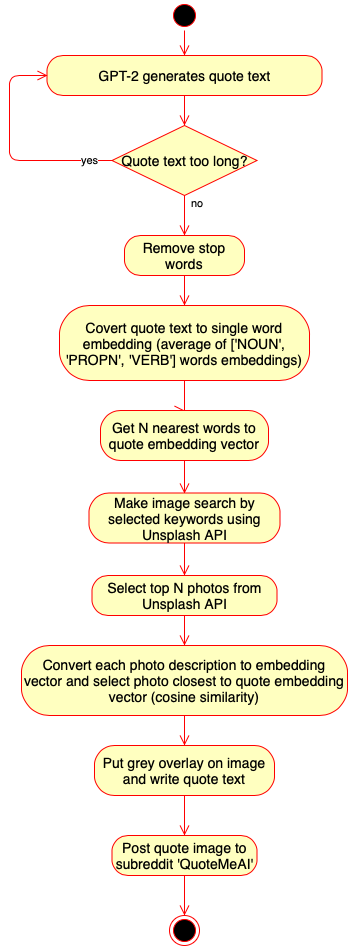

The diagram above was exported from draw.io. Its source (the exported page's mxGraphModel, read from the mxfile embedded in the PNG):
<mxGraphModel dx="829" dy="616" grid="1" gridSize="10" guides="1" tooltips="1" connect="1" arrows="1" fold="1" page="1" pageScale="1" pageWidth="827" pageHeight="1169" math="0" shadow="0">
  <root>
    <mxCell id="0" />
    <mxCell id="1" parent="0" />
    <mxCell id="fsz-aZaEPKle8Cuh6a2s-1" value="" style="ellipse;html=1;shape=startState;fillColor=#000000;strokeColor=#ff0000;" parent="1" vertex="1">
      <mxGeometry x="390" y="25" width="30" height="30" as="geometry" />
    </mxCell>
    <mxCell id="fsz-aZaEPKle8Cuh6a2s-2" value="" style="edgeStyle=orthogonalEdgeStyle;html=1;verticalAlign=bottom;endArrow=open;endSize=8;strokeColor=#ff0000;entryX=0.5;entryY=0;entryDx=0;entryDy=0;" parent="1" source="fsz-aZaEPKle8Cuh6a2s-1" target="fsz-aZaEPKle8Cuh6a2s-3" edge="1">
      <mxGeometry relative="1" as="geometry">
        <mxPoint x="405" y="100" as="targetPoint" />
      </mxGeometry>
    </mxCell>
    <mxCell id="fsz-aZaEPKle8Cuh6a2s-3" value="&lt;pre style=&quot;font-size: 14px;&quot;&gt;&lt;font face=&quot;Helvetica&quot; style=&quot;font-size: 14px;&quot;&gt;GPT-2 generates quote text&lt;/font&gt;&lt;/pre&gt;" style="rounded=1;whiteSpace=wrap;html=1;arcSize=40;fontColor=#000000;fillColor=#ffffc0;strokeColor=#ff0000;fontSize=14;" parent="1" vertex="1">
      <mxGeometry x="267.5" y="80" width="275" height="40" as="geometry" />
    </mxCell>
    <mxCell id="fsz-aZaEPKle8Cuh6a2s-4" value="" style="edgeStyle=orthogonalEdgeStyle;html=1;verticalAlign=bottom;endArrow=open;endSize=8;strokeColor=#ff0000;entryX=0.5;entryY=0;entryDx=0;entryDy=0;" parent="1" source="fsz-aZaEPKle8Cuh6a2s-3" target="fsz-aZaEPKle8Cuh6a2s-6" edge="1">
      <mxGeometry relative="1" as="geometry">
        <mxPoint x="405" y="150" as="targetPoint" />
      </mxGeometry>
    </mxCell>
    <mxCell id="fsz-aZaEPKle8Cuh6a2s-6" value="Quote text too long?" style="rhombus;whiteSpace=wrap;html=1;fillColor=#ffffc0;strokeColor=#ff0000;fontSize=14;" parent="1" vertex="1">
      <mxGeometry x="332.5" y="150" width="145" height="70" as="geometry" />
    </mxCell>
    <mxCell id="fsz-aZaEPKle8Cuh6a2s-7" value="no" style="edgeStyle=orthogonalEdgeStyle;html=1;align=left;verticalAlign=bottom;endArrow=open;endSize=8;strokeColor=#ff0000;entryX=0.5;entryY=0;entryDx=0;entryDy=0;" parent="1" source="fsz-aZaEPKle8Cuh6a2s-6" target="fsz-aZaEPKle8Cuh6a2s-9" edge="1">
      <mxGeometry x="-0.2" y="5" relative="1" as="geometry">
        <mxPoint x="405" y="270" as="targetPoint" />
        <mxPoint as="offset" />
      </mxGeometry>
    </mxCell>
    <mxCell id="fsz-aZaEPKle8Cuh6a2s-8" value="yes" style="edgeStyle=orthogonalEdgeStyle;html=1;align=left;verticalAlign=top;endArrow=open;endSize=8;strokeColor=#ff0000;entryX=0;entryY=0.5;entryDx=0;entryDy=0;exitX=0;exitY=0.5;exitDx=0;exitDy=0;" parent="1" source="fsz-aZaEPKle8Cuh6a2s-6" target="fsz-aZaEPKle8Cuh6a2s-3" edge="1">
      <mxGeometry x="0.0387" y="-70" relative="1" as="geometry">
        <mxPoint x="363" y="280" as="targetPoint" />
        <Array as="points">
          <mxPoint x="230" y="185" />
          <mxPoint x="230" y="100" />
        </Array>
        <mxPoint y="1" as="offset" />
      </mxGeometry>
    </mxCell>
    <mxCell id="fsz-aZaEPKle8Cuh6a2s-9" value="Remove stop words" style="rounded=1;whiteSpace=wrap;html=1;arcSize=40;fontColor=#000000;fillColor=#ffffc0;strokeColor=#ff0000;fontSize=14;" parent="1" vertex="1">
      <mxGeometry x="345" y="260" width="120" height="40" as="geometry" />
    </mxCell>
    <mxCell id="fsz-aZaEPKle8Cuh6a2s-10" value="" style="edgeStyle=orthogonalEdgeStyle;html=1;verticalAlign=bottom;endArrow=open;endSize=8;strokeColor=#ff0000;entryX=0.5;entryY=0;entryDx=0;entryDy=0;" parent="1" source="fsz-aZaEPKle8Cuh6a2s-9" target="fsz-aZaEPKle8Cuh6a2s-11" edge="1">
      <mxGeometry relative="1" as="geometry">
        <mxPoint x="405" y="340" as="targetPoint" />
      </mxGeometry>
    </mxCell>
    <mxCell id="fsz-aZaEPKle8Cuh6a2s-11" value="Covert quote text to single word embedding (average of&amp;nbsp;&lt;span style=&quot;font-size: 14px;&quot;&gt;[&lt;/span&gt;&lt;span style=&quot;font-size: 14px;&quot;&gt;'NOUN'&lt;/span&gt;&lt;span style=&quot;font-size: 14px;&quot;&gt;, &lt;/span&gt;&lt;span style=&quot;font-size: 14px;&quot;&gt;'PROPN'&lt;/span&gt;&lt;span style=&quot;font-size: 14px;&quot;&gt;, &lt;/span&gt;&lt;span style=&quot;font-size: 14px;&quot;&gt;'VERB'&lt;/span&gt;&lt;span style=&quot;font-size: 14px;&quot;&gt;] words embeddings)&lt;/span&gt;" style="rounded=1;whiteSpace=wrap;html=1;arcSize=40;fontColor=#000000;fillColor=#ffffc0;strokeColor=#ff0000;fontSize=14;" parent="1" vertex="1">
      <mxGeometry x="280" y="330" width="250" height="75" as="geometry" />
    </mxCell>
    <mxCell id="fsz-aZaEPKle8Cuh6a2s-12" value="" style="edgeStyle=orthogonalEdgeStyle;html=1;verticalAlign=bottom;endArrow=open;endSize=8;strokeColor=#ff0000;entryX=0.5;entryY=0;entryDx=0;entryDy=0;" parent="1" source="fsz-aZaEPKle8Cuh6a2s-11" target="fsz-aZaEPKle8Cuh6a2s-13" edge="1">
      <mxGeometry relative="1" as="geometry">
        <mxPoint x="450" y="500" as="targetPoint" />
        <Array as="points">
          <mxPoint x="405" y="465" />
          <mxPoint x="380" y="465" />
        </Array>
      </mxGeometry>
    </mxCell>
    <mxCell id="fsz-aZaEPKle8Cuh6a2s-13" value="Get N nearest words to quote embedding vector" style="rounded=1;whiteSpace=wrap;html=1;arcSize=40;fontColor=#000000;fillColor=#ffffc0;strokeColor=#ff0000;fontSize=14;" parent="1" vertex="1">
      <mxGeometry x="321" y="435" width="168" height="50" as="geometry" />
    </mxCell>
    <mxCell id="fsz-aZaEPKle8Cuh6a2s-14" value="" style="edgeStyle=orthogonalEdgeStyle;html=1;verticalAlign=bottom;endArrow=open;endSize=8;strokeColor=#ff0000;entryX=0.5;entryY=0;entryDx=0;entryDy=0;" parent="1" source="fsz-aZaEPKle8Cuh6a2s-13" target="fsz-aZaEPKle8Cuh6a2s-15" edge="1">
      <mxGeometry relative="1" as="geometry">
        <mxPoint x="180" y="410" as="targetPoint" />
      </mxGeometry>
    </mxCell>
    <mxCell id="fsz-aZaEPKle8Cuh6a2s-15" value="Make image search by selected keywords using Unsplash API" style="rounded=1;whiteSpace=wrap;html=1;arcSize=40;fontColor=#000000;fillColor=#ffffc0;strokeColor=#ff0000;fontSize=14;" parent="1" vertex="1">
      <mxGeometry x="309.5" y="517.5" width="191" height="50" as="geometry" />
    </mxCell>
    <mxCell id="fsz-aZaEPKle8Cuh6a2s-16" value="" style="edgeStyle=orthogonalEdgeStyle;html=1;verticalAlign=bottom;endArrow=open;endSize=8;strokeColor=#ff0000;entryX=0.5;entryY=0;entryDx=0;entryDy=0;" parent="1" source="fsz-aZaEPKle8Cuh6a2s-15" target="fsz-aZaEPKle8Cuh6a2s-17" edge="1">
      <mxGeometry relative="1" as="geometry">
        <mxPoint x="408" y="610" as="targetPoint" />
      </mxGeometry>
    </mxCell>
    <mxCell id="fsz-aZaEPKle8Cuh6a2s-17" value="Select top N photos from Unsplash API" style="rounded=1;whiteSpace=wrap;html=1;arcSize=40;fontColor=#000000;fillColor=#ffffc0;strokeColor=#ff0000;fontSize=14;" parent="1" vertex="1">
      <mxGeometry x="312.5" y="600" width="185" height="40" as="geometry" />
    </mxCell>
    <mxCell id="fsz-aZaEPKle8Cuh6a2s-18" value="" style="edgeStyle=orthogonalEdgeStyle;html=1;verticalAlign=bottom;endArrow=open;endSize=8;strokeColor=#ff0000;entryX=0.5;entryY=0;entryDx=0;entryDy=0;" parent="1" source="fsz-aZaEPKle8Cuh6a2s-17" target="fsz-aZaEPKle8Cuh6a2s-19" edge="1">
      <mxGeometry relative="1" as="geometry">
        <mxPoint x="405" y="690" as="targetPoint" />
      </mxGeometry>
    </mxCell>
    <mxCell id="fsz-aZaEPKle8Cuh6a2s-19" value="Convert each photo description to embedding vector and select photo closest to quote embedding vector (cosine similarity)" style="rounded=1;whiteSpace=wrap;html=1;arcSize=40;fontColor=#000000;fillColor=#ffffc0;strokeColor=#ff0000;fontSize=14;" parent="1" vertex="1">
      <mxGeometry x="242" y="670" width="326" height="70" as="geometry" />
    </mxCell>
    <mxCell id="fsz-aZaEPKle8Cuh6a2s-20" value="" style="edgeStyle=orthogonalEdgeStyle;html=1;verticalAlign=bottom;endArrow=open;endSize=8;strokeColor=#ff0000;entryX=0.5;entryY=0;entryDx=0;entryDy=0;" parent="1" source="fsz-aZaEPKle8Cuh6a2s-19" target="fsz-aZaEPKle8Cuh6a2s-21" edge="1">
      <mxGeometry relative="1" as="geometry">
        <mxPoint x="250" y="820" as="targetPoint" />
      </mxGeometry>
    </mxCell>
    <mxCell id="fsz-aZaEPKle8Cuh6a2s-21" value="Put grey overlay on image and write quote text" style="rounded=1;whiteSpace=wrap;html=1;arcSize=40;fontColor=#000000;fillColor=#ffffc0;strokeColor=#ff0000;fontSize=14;" parent="1" vertex="1">
      <mxGeometry x="315" y="770" width="180" height="50" as="geometry" />
    </mxCell>
    <mxCell id="fsz-aZaEPKle8Cuh6a2s-22" value="" style="edgeStyle=orthogonalEdgeStyle;html=1;verticalAlign=bottom;endArrow=open;endSize=8;strokeColor=#ff0000;entryX=0.5;entryY=0;entryDx=0;entryDy=0;" parent="1" source="fsz-aZaEPKle8Cuh6a2s-21" target="fsz-aZaEPKle8Cuh6a2s-23" edge="1">
      <mxGeometry relative="1" as="geometry">
        <mxPoint x="380" y="940" as="targetPoint" />
      </mxGeometry>
    </mxCell>
    <mxCell id="fsz-aZaEPKle8Cuh6a2s-23" value="Post quote image to subreddit 'QuoteMeAI'" style="rounded=1;whiteSpace=wrap;html=1;arcSize=40;fontColor=#000000;fillColor=#ffffc0;strokeColor=#ff0000;fontSize=14;" parent="1" vertex="1">
      <mxGeometry x="332.5" y="860" width="145" height="40" as="geometry" />
    </mxCell>
    <mxCell id="fsz-aZaEPKle8Cuh6a2s-24" value="" style="edgeStyle=orthogonalEdgeStyle;html=1;verticalAlign=bottom;endArrow=open;endSize=8;strokeColor=#ff0000;entryX=0.5;entryY=0;entryDx=0;entryDy=0;" parent="1" source="fsz-aZaEPKle8Cuh6a2s-23" target="fsz-aZaEPKle8Cuh6a2s-25" edge="1">
      <mxGeometry relative="1" as="geometry">
        <mxPoint x="399" y="1080" as="targetPoint" />
      </mxGeometry>
    </mxCell>
    <mxCell id="fsz-aZaEPKle8Cuh6a2s-25" value="" style="ellipse;html=1;shape=endState;fillColor=#000000;strokeColor=#ff0000;" parent="1" vertex="1">
      <mxGeometry x="390" y="940" width="30" height="30" as="geometry" />
    </mxCell>
  </root>
</mxGraphModel>